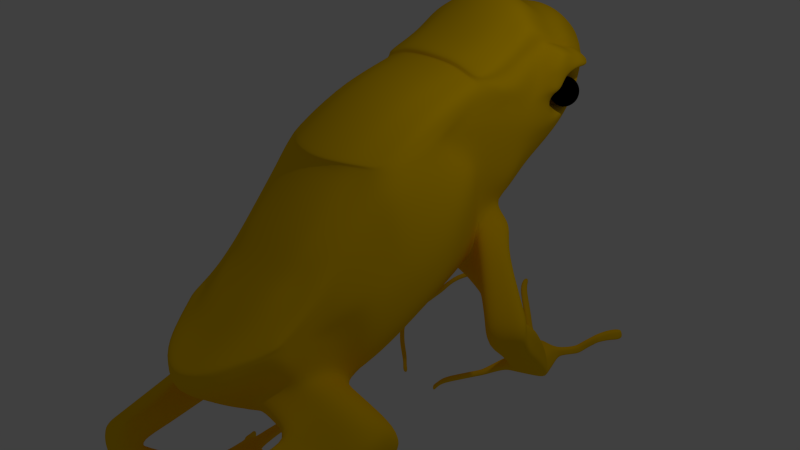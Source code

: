 # Source: frog_complete_textured_mirrored.blend  (saved by Blender 2.67.0; exported with 4.5.12 LTS)
import bpy
from mathutils import Matrix  # noqa: F401  (used for matrix-valued properties, if any)

bpy.ops.wm.read_factory_settings(use_empty=True)
scene = bpy.context.scene
scene.name = 'Scene'

# ---- collections
col_collection_1 = bpy.data.collections.new('Collection 1'); scene.collection.children.link(col_collection_1)

# ---- materials (node trees are filled in below, after node groups)
mat_frogmainm = bpy.data.materials.new('frogMainM')
mat_frogmainm.alpha_threshold = 0.0
mat_frogmainm.use_transparent_shadow = False
mat_frogmainm.diffuse_color = (1.0, 0.6, 0.0, 1.0)
mat_frogmainm.roughness = 0.5
mat_frogmainm.specular_intensity = 0.02632
mat_frogmainm.line_color = (0.0, 0.0, 0.0, 1.0)
mat_frogeyesm = bpy.data.materials.new('frogEyesM')
mat_frogeyesm.alpha_threshold = 0.0
mat_frogeyesm.use_transparent_shadow = False
mat_frogeyesm.diffuse_color = (0.0, 0.0, 0.0, 1.0)
mat_frogeyesm.roughness = 0.5
mat_frogeyesm.line_color = (0.0, 0.0, 0.0, 1.0)
mat_frogsecondm = bpy.data.materials.new('frogSecondM')
mat_frogsecondm.alpha_threshold = 0.0
mat_frogsecondm.use_transparent_shadow = False
mat_frogsecondm.diffuse_color = (1.0, 0.6, 0.0, 1.0)
mat_frogsecondm.roughness = 0.5
mat_frogsecondm.specular_intensity = 0.1421
mat_frogsecondm.line_color = (0.0, 0.0, 0.0, 1.0)

# ---- material node trees

# ---- world
world_world = bpy.data.worlds.new('World'); scene.world = world_world
world_world.color = (0.05088, 0.05088, 0.05088)
world_world.use_sun_shadow = False
world_world.sun_shadow_jitter_overblur = 0.0
world_world.cycles.sampling_method = 'MANUAL'
world_world.cycles.sample_map_resolution = 256

# ---- cameras
cam_camera = bpy.data.cameras.new('Camera')
cam_camera.clip_end = 100.0
cam_camera.lens = 35.0
cam_camera.sensor_width = 32.0
cam_camera.sensor_height = 18.0
cam_camera.ortho_scale = 7.314
cam_camera.dof.focus_distance = 0.0
cam_camera.dof.aperture_fstop = 128.0

# ---- lights
light_lamp = bpy.data.lights.new('Lamp', 'POINT')
light_lamp.transmission_factor = 0.0
light_lamp.cutoff_distance = 30.0
light_lamp.energy = 100.0
light_lamp.shadow_buffer_clip_start = 1.001
light_lamp.shadow_soft_size = 0.1
light_lamp.shadow_maximum_resolution = 0.006
light_lamp.use_absolute_resolution = True
light_lamp.cycles.use_multiple_importance_sampling = False

# ---- meshes
me_cube = bpy.data.meshes.new('Cube')
me_cube.from_pydata([(0.8888, 1.042, -0.122), (1.302, -0.01754, -0.657), (0.8888, 1.042, 0.964), (1.027, -0.557, 0.964), (1.788e-07, 1.0, -1.0), (-5.364e-07, -1.0, 1.0), (0.8888, 1.042, 1.667), (0.8888, -0.557, 1.024), (2.384e-07, 1.0, 1.879), (-5.364e-07, -1.0, 1.075), (0.8888, 3.16, 1.372), (0.8888, 3.199, 1.514), (9.146e-07, 3.737, 1.51), (9.742e-07, 3.737, 1.688), (0.8888, 3.199, 1.57), (9.742e-07, 3.737, 1.758), (0.8888, 1.071, 1.703), (2.384e-07, 1.0, 1.924), (0.8888, 3.199, 1.634), (9.742e-07, 3.737, 1.837), (0.8888, 1.083, 1.746), (2.384e-07, 1.02, 1.978), (0.8888, 3.199, 1.718), (9.742e-07, 3.737, 1.943), (0.8888, 1.042, -0.7245), (0.8888, -0.6536, -1.551), (1.788e-07, 1.0, -1.112), (0.0, -1.0, -2.146), (0.8888, -1.894, -0.9776), (0.8888, -1.925, -0.4801), (-8.846e-07, -2.672, -0.8059), (0.8888, -1.998, -1.329), (-3.481e-07, -2.672, -1.926), (0.8888, -2.331, -0.7983), (0.8888, -2.331, -0.7408), (-5.103e-07, -3.218, -1.204), (-1.047e-06, -3.182, -1.053), (0.8888, -2.214, -0.9249), (-5.103e-07, -3.218, -1.362), (0.8888, 2.478, 0.561), (1.097, 2.583, 0.9946), (6.796e-07, 2.863, 0.4961), (1.159, 2.35, 1.855), (0.8888, 2.452, 1.945), (0.8888, 2.532, 1.96), (7.392e-07, 2.863, 2.297), (1.148, 2.059, 0.964), (0.8888, 1.586, 1.699), (0.8888, 2.015, 0.2678), (0.8888, 2.178, 1.952), (5.802e-07, 2.271, 2.607), (0.8888, 0.6142, -0.8675), (8.941e-08, 1.192e-07, -1.838), (0.8888, 2.059, 2.208), (7.971e-07, 3.3, 0.9501), (1.029, 2.928, 1.327), (0.8888, 2.841, 0.9242), (8.567e-07, 3.3, 2.293), (0.8888, 2.882, 1.957), (1.159, 0.2427, -0.7371), (1.027, 0.2427, 0.964), (5.206e-07, 2.271, 0.1294), (1.029, 2.059, 1.654), (0.8888, 1.586, 1.9), (4.211e-07, 1.478, 2.105), (1.029, 1.586, 1.461), (0.8888, 2.882, 1.848), (1.217, 2.234, 1.664), (1.029, 1.586, 0.964), (3.615e-07, 1.68, -0.384), (0.8888, 1.549, -0.06328), (-1.49e-07, -1.788e-07, 1.664), (0.8888, 0.1715, 1.459), (1.066, -1.226, -1.246), (0.8888, -1.226, -1.707), (-1.741e-07, -1.836, -2.34), (-7.105e-07, -1.648, 0.2192), (0.8888, -1.226, 0.242), (0.8888, 1.822, 2.054), (5.006e-07, 1.975, 2.485), (0.8888, 1.822, 1.87), (0.8888, 1.782, 0.06254), (1.029, 1.822, 1.657), (4.41e-07, 1.975, -0.1273), (1.097, 1.822, 0.964), (0.8888, 2.246, 0.4144), (0.8888, 2.296, 1.985), (6.597e-07, 2.567, 2.498), (0.8888, 2.296, 2.084), (1.148, 2.331, 0.964), (6.001e-07, 2.567, 0.3127), (1.148, 2.808, 1.789), (0.4444, 1.026, -0.8977), (0.4444, -0.8766, 1.005), (0.4444, 1.026, 1.841), (0.4444, -0.8766, 1.075), (0.4444, 3.591, 1.49), (0.4444, 3.611, 1.658), (0.4444, 3.611, 1.725), (0.4444, 1.041, 1.883), (0.4444, 3.611, 1.801), (0.4444, 1.058, 1.935), (0.4444, 3.611, 1.901), (0.4444, 1.026, -1.004), (0.4444, -0.8766, -1.987), (0.5358, -2.047, -0.2199), (0.4444, -2.467, -1.553), (0.4444, -2.986, -1.091), (0.3782, -2.986, -0.944), (0.4444, -2.986, -1.242), (0.4444, 2.769, 0.5252), (0.4444, 2.797, 2.216), (0.4444, 2.235, 2.511), (0.4444, 2.211, 0.1765), (0.4444, 1.652, -0.3118), (0.4444, 3.213, 2.213), (0.4444, 3.192, 0.9571), (0.4444, 0.07449, 1.636), (0.4444, 1.476, 2.078), (0.4444, 0.07449, -1.694), (0.4444, -1.621, 0.1915), (0.4444, -1.672, -2.172), (0.4444, 1.932, -0.06765), (0.4444, 1.953, 2.366), (0.4444, 2.516, 2.388), (0.4444, 2.49, 0.3508), (1.607e-07, 0.7975, -1.0), (1.607e-07, 0.7975, -1.259), (0.8888, 0.5019, 0.964), (1.066, 0.8805, -0.226), (1.599e-07, 0.7975, 1.836), (0.8888, 0.8805, 1.632), (0.8888, 0.8805, -0.8421), (0.4444, 0.8329, 1.799), (0.4444, 0.8329, -1.144), (0.9405, 1.59, -0.4661), (0.9405, 1.183, -1.005), (1.121, 1.361, -0.8839), (1.187, 1.492, -0.3531), (1.368, 1.235, -0.4722), (1.577, 0.5358, -1.295), (1.407, 0.7003, -1.31), (1.427, 0.9785, -1.393), (1.629, 1.066, -1.37), (1.809, 1.103, -1.288), (1.618, 0.5774, -1.697), (2.056, 0.822, -1.253), (1.602, 0.5267, -1.522), (1.432, 0.6883, -1.488), (1.452, 0.9786, -1.485), (1.654, 1.056, -1.438), (1.834, 1.067, -1.348), (1.524, 0.7293, -1.885), (2.081, 0.7879, -1.398), (1.448, 0.7218, -1.617), (1.468, 0.9987, -1.53), (1.67, 1.059, -1.462), (1.85, 1.042, -1.425), (1.408, 1.068, -2.203), (2.097, 0.7906, -1.502), (1.399, 0.8177, -1.704), (1.44, 1.172, -1.556), (1.647, 1.249, -1.562), (1.848, 1.245, -1.564), (1.205, 1.622, -2.799), (2.027, 0.9725, -1.85), (1.283, 1.157, -2.022), (1.324, 1.509, -1.874), (1.531, 1.587, -1.88), (1.732, 1.583, -1.882), (1.111, 1.771, -2.979), (1.91, 1.311, -2.168), (1.08, 1.711, -2.618), (1.121, 1.958, -2.47), (1.328, 2.035, -2.476), (1.529, 2.031, -2.478), (1.152, 2.394, -2.871), (1.708, 1.865, -2.764), (1.008, 1.813, -2.769), (1.092, 1.993, -2.556), (1.308, 2.04, -2.556), (1.506, 2.01, -2.577), (1.645, 1.921, -2.914), (1.103, 2.45, -2.819), (1.191, 2.347, -2.578), (1.346, 2.339, -2.588), (1.441, 2.304, -2.634), (1.373, 2.495, -2.804), (1.501, 2.367, -2.852), (1.148, 0.8714, -1.017), (1.285, 1.125, -1.187), (1.465, 1.232, -1.086), (1.233, 0.7891, -0.7085), (0.9358, 1.002, -1.198), (1.712, 1.029, -0.8626), (1.8, -1.3, -1.938), (1.625, -1.983, -2.474), (1.676, -1.386, -1.734), (1.282, -1.473, -1.531), (1.816, -1.634, -1.897), (1.8, -1.145, -2.318), (1.625, -2.207, -2.164), (1.625, -1.411, -2.604), (0.8888, -1.56, -1.327), (-7.975e-07, -1.883, -0.07961), (-2.611e-07, -2.254, -2.133), (0.8888, -1.377, -1.112), (1.066, -1.633, -2.376), (1.231, -1.498, -2.579), (1.066, -2.205, -2.066), (1.327, -3.139, -2.408), (1.066, -2.428, -1.757), (1.231, -2.293, -1.96), (0.4444, -2.243, -1.863), (0.4444, -1.988, -0.2175), (0.8888, -1.56, -0.1191), (1.676, -1.052, -2.114), (1.282, -1.139, -1.911), (1.676, -1.721, -1.694), (1.282, -1.807, -1.49), (0.6666, -0.7168, 0.9843), (0.6666, 1.034, 1.754), (0.6666, -0.7168, 1.05), (0.6666, 3.375, 1.431), (0.6666, 3.405, 1.586), (0.6666, 3.405, 1.648), (0.6666, 1.056, 1.793), (0.6666, 3.405, 1.717), (0.6666, 1.071, 1.841), (0.6666, 3.405, 1.81), (0.6666, 1.034, -0.8641), (0.6666, -0.7168, -1.769), (0.6666, -1.992, -0.393), (0.6666, -2.181, -1.42), (0.6666, -2.658, -0.9448), (0.6004, -2.658, -0.8029), (0.6666, -2.658, -1.083), (0.6666, 2.623, 0.5431), (0.6666, 2.113, 0.2221), (0.6666, 1.601, -0.1875), (0.6666, 3.016, 0.9406), (0.6666, 0.0721, 1.509), (0.5959, -1.643, 0.1252), (0.6666, 1.857, -0.002553), (0.6666, 2.368, 0.3826), (0.6666, 2.665, 2.088), (0.6666, 2.147, 2.36), (0.6666, 3.047, 2.085), (0.6666, 1.537, 2.022), (0.6666, 0.1586, -1.5), (0.6666, -1.449, -1.939), (0.6666, 1.888, 2.21), (0.6666, 2.406, 2.236), (0.6666, 0.8567, 1.716), (0.6666, 0.8567, -0.9929), (1.064, 1.541, -0.4096), (1.244, 1.298, -0.6781), (1.417, 0.8394, -1.351), (1.932, 0.9624, -1.27), (1.442, 0.8335, -1.486), (1.957, 0.9272, -1.373), (1.458, 0.8602, -1.573), (1.973, 0.9166, -1.438), (1.42, 0.9414, -1.63), (1.938, 1.055, -1.707), (1.303, 1.28, -1.948), (1.821, 1.394, -2.025), (1.101, 1.834, -2.544), (1.619, 1.948, -2.621), (1.05, 1.903, -2.663), (1.576, 1.966, -2.745), (1.147, 2.349, -2.657), (1.337, 2.392, -2.67), (1.471, 2.336, -2.743), (1.042, 0.9367, -1.108), (1.588, 1.13, -0.9743), (1.847, -1.641, -2.206), (0.6666, -1.586, 0.03274), (1.7, -1.269, -2.523), (1.847, -1.92, -2.031), (1.453, -1.122, -2.432), (1.06, -1.209, -2.229), (1.453, -2.007, -1.827), (1.06, -2.094, -1.623), (0.8077, -3.59, -2.521), (1.179, -3.724, -2.59), (1.179, -3.635, -2.215), (1.179, -3.717, -2.375), (0.8077, -3.501, -2.054), (0.9932, -3.65, -2.295), (0.8077, -3.583, -2.215), (0.9932, -3.657, -2.601), (1.152, -2.218, -2.587), (1.073, -2.938, -2.594), (1.152, -2.718, -2.018), (1.073, -3.143, -2.076), (0.8177, -3.127, -2.001), (0.9199, -2.754, -1.942), (1.319, -2.953, -2.641), (1.476, -2.182, -2.612), (0.8177, -2.922, -2.473), (0.9199, -2.253, -2.424), (0.9199, -2.632, -2.116), (0.8177, -3.108, -2.165), (1.327, -3.159, -2.198), (1.476, -2.683, -2.181), (1.476, -2.561, -2.441), (0.9932, -3.568, -2.134), (1.085, -1.516, -1.429), (1.085, -1.851, -1.388), (0.755, -2.224, -1.964), (1.085, -1.182, -1.809), (0.755, -2.448, -1.655), (0.755, -1.652, -2.274), (0.8633, -1.329, -2.084), (0.8633, -2.137, -1.522), (0.8127, -3.314, -2.028), (1.249, -3.339, -2.615), (0.8127, -3.345, -2.19), (1.253, -3.428, -2.391), (1.033, -3.297, -2.598), (1.033, -3.356, -2.105), (0.8127, -3.256, -2.497), (1.253, -3.397, -2.206), (0.6857, -2.22, -3.61), (0.5235, -2.286, -3.55), (0.848, -2.231, -3.667), (0.7204, -2.212, -3.302), (1.098, -2.766, -3.197), (0.8417, -3.069, -3.354), (1.027, -3.133, -3.377), (0.6562, -3.051, -3.251), (0.9967, -3.305, -2.671), (0.7766, -3.319, -2.563), (0.8814, -2.739, -3.12), (0.6612, -2.753, -3.099), (0.8042, -2.536, -3.264), (0.5841, -2.623, -3.241), (0.6418, -1.881, -3.214), (0.4216, -1.987, -3.233), (0.5279, -2.297, -3.305), (0.9096, -2.198, -3.379), (0.4166, -1.904, -3.516), (0.7876, -1.813, -3.636), (0.6021, -1.813, -3.568), (0.858, -1.856, -3.293), (1.213, -3.331, -2.707), (0.957, -3.615, -2.854), (1.143, -3.678, -2.877), (0.7715, -3.597, -2.751), (0.5791, -2.681, -3.53), (0.9501, -2.647, -3.676), (0.7646, -2.62, -3.614), (1.02, -2.528, -3.35), (0.8888, 1.042, 0.4393), (1.302, -0.557, -0.3375), (0.8888, 3.179, 1.443), (9.444e-07, 3.737, 1.599), (0.8888, -1.894, -0.7288), (0.8888, -2.331, -0.7695), (-7.785e-07, -3.218, -1.168), (1.029, 2.505, 0.7625), (1.029, 1.568, 0.2163), (1.029, 2.861, 1.126), (1.029, 2.037, 0.6159), (1.302, 0.2427, 0.1643), (1.066, -1.323, -0.5022), (1.029, 1.802, 0.5133), (1.029, 2.271, 0.6892), (0.4444, 3.601, 1.574), (0.4444, -2.986, -1.057), (1.066, 0.8805, 0.6255), (0.8888, -1.728, -0.7733), (0.6666, 3.39, 1.509), (0.6666, -2.658, -0.9134), (0.8888, 1.042, 1.367), (0.9479, -0.557, 0.9983), (-5.364e-07, -1.0, 1.043), (9.742e-07, 3.737, 1.728), (0.8888, 3.199, 1.546), (1.058, 2.532, 1.548), (1.08, 1.949, 1.315), (1.029, 1.708, 1.349), (1.029, 2.882, 1.538), (0.9479, 0.1817, 1.268), (1.058, 1.822, 1.319), (1.08, 2.296, 1.427), (0.4444, -0.8766, 1.045), (0.4444, 3.611, 1.697), (0.8888, 0.8805, 1.347), (0.6666, -0.7168, 1.022), (0.6666, 3.405, 1.621), (0.8156, 2.551, 1.21), (0.79, 2.782, 1.356), (0.6666, 2.856, 2.087), (0.6666, 2.82, 0.7419), (0.8888, 0.3553, 1.156), (0.4444, 3.611, 1.678), (0.4444, -0.8766, 1.025), (7.384e-07, 3.081, 0.7231), (0.8888, 2.659, 0.7426), (1.063, 2.824, 1.146), (1.043, 2.707, 1.558), (1.029, 2.968, 1.448), (1.029, 1.586, 1.107), (1.114, 2.059, 1.317), (0.808, 2.706, 1.196), (1.216, 2.865, 1.642), (0.8888, 2.707, 1.837), (1.029, 2.683, 0.9441), (0.935, 2.671, 1.468), (0.9485, 2.751, 1.183), (0.8888, 3.199, 1.53), (-5.364e-07, -1.0, 1.021), (0.9875, -0.557, 0.9812), (0.8888, 1.042, 1.166), (0.8532, 2.445, 1.1), (0.8053, 2.551, 1.409), (0.8028, 2.644, 1.283), (0.8351, 2.377, 1.222), (0.826, 2.578, 1.116), (0.79, 2.761, 1.292), (9.742e-07, 3.737, 1.708), (0.4444, 2.98, 0.7411), (0.4444, 3.005, 2.214), (7.98e-07, 3.081, 2.295), (0.8888, 2.707, 1.959), (0.945, 2.55, 1.461), (1.007, 2.411, 1.058), (0.6666, 3.405, 1.604), (0.6666, -0.7168, 1.003), (0.925, 2.823, 1.309), (0.9719, 2.585, 1.079), (0.9602, 2.386, 1.378), (0.925, 2.791, 1.455), (0.79, 2.736, 1.404), (0.817, 2.426, 1.345), (1.114, 2.204, 1.195), (1.077, 1.822, 1.163), (0.9875, 0.2733, 1.183), (0.7976, 2.644, 1.415), (0.925, 2.851, 1.392), (0.9838, 2.323, 1.218), (0.8888, 3.199, 1.602), (0.8888, 1.057, 1.685), (2.384e-07, 1.0, 1.902), (9.742e-07, 3.737, 1.798), (1.122, 3.013, 1.631), (0.9587, 2.106, 1.847), (1.188, 2.554, 1.754), (0.9587, 1.586, 1.58), (0.9587, 1.822, 1.764), (1.193, 2.303, 1.781), (0.4444, 1.033, 1.862), (0.4444, 3.611, 1.763), (0.6666, 1.045, 1.774), (0.6666, 3.405, 1.682), (1.177, 2.865, 1.681), (1.057, 2.23, 1.848), (1.004, 3.07, 1.66), (1.004, 2.826, 1.849), (1.111, 2.155, 1.714), (1.004, 2.285, 1.929), (1.162, 2.427, 1.876), (1.231, 2.427, 1.733), (1.116, 3.013, 1.595), (1.225, 2.58, 1.602), (1.119, 3.013, 1.611), (1.126, 3.013, 1.651), (1.221, 2.58, 1.672), (1.158, 2.528, 1.851), (1.198, 2.427, 1.816), (1.186, 2.738, 1.737), (1.122, 2.692, 1.626), (1.15, 2.376, 1.525), (1.111, 2.826, 1.61), (1.15, 2.13, 1.561), (1.177, 2.306, 1.347), (1.004, 2.692, 1.841), (1.177, 2.123, 1.365), (1.134, 2.558, 1.618), (1.004, 3.07, 1.617), (1.004, 2.376, 1.954), (1.226, 2.202, 1.402), (1.224, 2.73, 1.691), (1.147, 2.694, 1.782), (1.224, 2.332, 1.392), (1.231, 2.277, 1.572), (1.205, 2.808, 1.605), (1.226, 2.427, 1.546), (1.217, 2.694, 1.613), (1.004, 2.496, 1.924), (1.004, 3.07, 1.684), (1.004, 3.07, 1.635), (0.676, -1.689, -3.256), (0.5787, -1.762, -3.239), (0.5765, -1.783, -3.441), (0.7404, -1.757, -3.54), (0.6584, -1.74, -3.497), (0.7715, -1.694, -3.312), (1.316, -1.374, -3.858), (1.352, -1.396, -3.765), (1.3, -1.35, -3.852), (1.336, -1.304, -3.761), (0.9323, -1.698, -3.376), (0.8936, -1.749, -3.559), (0.9105, -1.774, -3.572), (0.9491, -1.798, -3.383), (1.316, -1.455, -3.705), (1.267, -1.425, -3.845), (1.246, -1.393, -3.836), (1.295, -1.33, -3.7), (1.269, -1.481, -3.685), (1.215, -1.433, -3.792), (1.253, -1.384, -3.68), (1.232, -1.458, -3.8), (0.6443, -1.609, -3.214), (0.5395, -1.666, -3.236), (0.5298, -1.625, -3.337), (0.6932, -1.587, -3.383), (0.6151, -1.579, -3.346), (0.7371, -1.604, -3.252), (0.464, -1.168, -3.018), (0.3929, -1.207, -3.033), (0.3863, -1.179, -3.101), (0.4971, -1.153, -3.133), (0.4442, -1.147, -3.108), (0.5269, -1.164, -3.043), (0.3904, -0.8289, -2.988), (0.3372, -0.8628, -2.981), (0.3297, -0.8688, -3.037), (0.4132, -0.8591, -3.072), (0.3726, -0.8479, -3.055), (0.4382, -0.8338, -3.008), (0.3194, -1.035, -3.082), (0.4031, -0.9912, -3.104), (0.3314, -1.049, -2.978), (0.4809, -1.006, -3.139), (0.5269, -0.9904, -3.012), (0.4347, -0.9882, -2.973), (0.4053, -1.88, -3.284), (0.4026, -1.836, -3.435), (0.4884, -1.761, -3.288), (0.4873, -1.772, -3.395), (0.04956, -1.546, -3.706), (0.04769, -1.515, -3.811), (0.1081, -1.462, -3.708), (0.1072, -1.47, -3.783), (0.1255, -1.686, -3.628), (0.1228, -1.642, -3.779), (0.2075, -1.578, -3.739), (0.2087, -1.567, -3.632), (0.1637, -1.461, -3.652), (0.05594, -1.556, -3.837), (0.1623, -1.476, -3.786), (0.05927, -1.611, -3.648), (1.128, 1.139, -0.2971), (1.038, 1.521, -0.2082), (0.7827, 1.194, -0.8908), (0.6925, 1.105, -1.004), (0.6925, 1.621, -0.3889), (1.816, 0.6789, -1.274), (1.528, 1.022, -1.382), (1.841, 0.6573, -1.46), (1.553, 1.017, -1.462), (1.857, 0.684, -1.6), (1.569, 1.029, -1.496), (1.775, 0.8509, -1.868), (1.543, 1.21, -1.559), (1.659, 1.19, -2.185), (1.427, 1.548, -1.877), (1.456, 1.744, -2.782), (1.224, 1.996, -2.473), (1.378, 1.846, -2.946), (1.2, 2.017, -2.556), (1.327, 2.38, -2.861), (1.229, 2.473, -2.812), (1.26, 2.343, -2.583), (1.472, 0.9089, -0.7855), (1.11, 1.063, -1.193), (0.8652, 1.571, -0.2986), (1.233, 2.371, -2.664), (0.303, 0.8798, -3.317), (0.3466, 0.8111, -3.234), (0.3829, 0.8726, -3.144), (0.359, 0.9104, -3.19), (1.989, 3.188, -2.549), (2.078, 3.093, -2.557), (1.964, 3.144, -2.441), (2.057, 3.093, -2.479), (1.034, 1.687, -2.924), (1.104, 1.577, -2.791), (2.067, 3.156, -2.41), (2.027, 3.176, -2.395), (1.948, 2.983, -2.409), (1.891, 3.01, -2.388), (1.967, 2.983, -2.478), (1.885, 3.027, -2.444), (1.506, 2.416, -2.787), (1.441, 2.484, -2.773), (1.475, 2.402, -2.672), (1.427, 2.423, -2.652), (0.7973, 2.574, -2.382), (0.7982, 2.512, -2.29), (0.7478, 2.423, -2.294), (0.7338, 2.444, -2.375), (0.6813, 1.066, -2.958), (0.6443, 1.125, -3.028), (0.834, 1.313, -2.956), (0.8711, 1.254, -2.886), (0.9522, 2.44, -2.672), (0.9773, 2.383, -2.579), (0.9556, 2.283, -2.581), (0.9308, 2.297, -2.661), (0.3512, 0.895, -3.098), (0.3329, 0.9211, -3.137), (0.3895, 1.002, -3.049), (0.4179, 0.9615, -2.99), (1.136, 2.149, -2.913), (1.467, 2.189, -2.611), (1.558, 2.192, -2.877), (1.331, 2.222, -2.576), (1.584, 2.668, -2.771), (1.65, 2.6, -2.785), (1.491, 2.409, -2.729), (1.422, 2.443, -2.697), (1.839, 2.842, -2.614), (1.773, 2.903, -2.58), (1.808, 2.795, -2.508), (1.76, 2.809, -2.483), (1.667, 2.711, -2.57), (1.715, 2.697, -2.595), (1.67, 2.652, -2.641), (1.622, 2.673, -2.621), (1.685, 2.659, -2.699), (1.617, 2.693, -2.666), (1.701, 2.666, -2.756), (1.635, 2.734, -2.742), (1.347, 2.17, -2.895), (1.236, 2.215, -2.573), (1.109, 2.174, -2.66), (1.512, 2.19, -2.744), (0.7936, 1.329, -2.874), (0.8219, 1.289, -2.815), (0.8741, 1.341, -2.802), (0.8458, 1.381, -2.861), (1.791, 2.889, -2.491), (1.86, 2.851, -2.519), (1.796, 2.875, -2.444), (1.845, 2.851, -2.461), (1.152, 2.208, -2.569), (1.066, 2.2, -2.8), (0.2555, 0.8994, -3.22), (0.2888, 0.8519, -3.15), (1.566, 2.627, -2.696), (1.634, 2.593, -2.728), (1.571, 2.608, -2.651), (1.619, 2.586, -2.671), (1.68, 2.805, -2.667), (1.746, 2.744, -2.701), (1.662, 2.743, -2.607), (1.73, 2.72, -2.648), (0.9232, 1.306, -2.873), (0.8861, 1.365, -2.943), (0.9581, 1.718, -2.769), (1.012, 1.642, -2.657), (0.4299, 0.9852, -3.131), (0.467, 0.9267, -3.061), (0.6322, 1.101, -2.887), (0.6039, 1.141, -2.946), (1.81, 2.921, -2.571), (1.875, 2.851, -2.577), (1.823, 2.818, -2.561), (1.755, 2.841, -2.52), (2.08, 3.156, -2.458), (2.022, 3.188, -2.435), (2.092, 3.156, -2.506), (2.038, 3.215, -2.501), (1.97, 3.125, -2.376), (2.036, 3.093, -2.4), (1.985, 2.983, -2.546), (1.907, 3.065, -2.539), (0.4156, 2.898, -2.24), (0.4165, 2.836, -2.147), (0.3661, 2.747, -2.152), (0.3521, 2.768, -2.233), (0.2592, 3.149, -2.308), (0.2802, 3.154, -2.198), (0.2321, 3.086, -2.139), (0.2016, 3.056, -2.213), (1.009, 2.572, 1.486), (0.9396, 2.572, 1.44), (0.8936, 2.572, 1.371), (0.8774, 2.572, 1.29), (0.8936, 2.572, 1.209), (0.9396, 2.572, 1.14), (1.009, 2.572, 1.094), (1.015, 2.603, 1.486), (0.9511, 2.629, 1.44), (0.9085, 2.647, 1.371), (0.8936, 2.653, 1.29), (0.9085, 2.647, 1.209), (0.9511, 2.629, 1.14), (1.015, 2.603, 1.094), (1.032, 2.629, 1.486), (0.9836, 2.678, 1.44), (0.9511, 2.71, 1.371), (0.9396, 2.722, 1.29), (0.9511, 2.71, 1.209), (0.9836, 2.678, 1.14), (1.032, 2.629, 1.094), (1.059, 2.647, 1.486), (1.032, 2.71, 1.44), (1.015, 2.753, 1.371), (1.009, 2.768, 1.29), (1.015, 2.753, 1.209), (1.032, 2.71, 1.14), (1.059, 2.647, 1.094), (1.09, 2.653, 1.486), (1.09, 2.722, 1.44), (1.09, 2.768, 1.371), (1.09, 2.784, 1.29), (1.09, 2.768, 1.209), (1.09, 2.722, 1.14), (1.09, 2.653, 1.094), (1.09, 2.572, 1.502), (1.121, 2.647, 1.486), (1.147, 2.71, 1.44), (1.165, 2.753, 1.371), (1.171, 2.768, 1.29), (1.165, 2.753, 1.209), (1.147, 2.71, 1.14), (1.121, 2.647, 1.094), (1.147, 2.629, 1.486), (1.196, 2.678, 1.44), (1.229, 2.71, 1.371), (1.24, 2.722, 1.29), (1.229, 2.71, 1.209), (1.196, 2.678, 1.14), (1.147, 2.629, 1.094), (1.165, 2.603, 1.486), (1.229, 2.629, 1.44), (1.271, 2.647, 1.371), (1.286, 2.653, 1.29), (1.271, 2.647, 1.209), (1.229, 2.629, 1.14), (1.165, 2.603, 1.094), (1.171, 2.572, 1.486), (1.24, 2.572, 1.44), (1.286, 2.572, 1.371), (1.302, 2.572, 1.29), (1.286, 2.572, 1.209), (1.24, 2.572, 1.14), (1.171, 2.572, 1.094), (1.165, 2.541, 1.486), (1.229, 2.514, 1.44), (1.271, 2.497, 1.371), (1.286, 2.49, 1.29), (1.271, 2.497, 1.209), (1.229, 2.514, 1.14), (1.165, 2.541, 1.094), (1.147, 2.514, 1.486), (1.196, 2.465, 1.44), (1.229, 2.433, 1.371), (1.24, 2.421, 1.29), (1.229, 2.433, 1.209), (1.196, 2.465, 1.14), (1.147, 2.514, 1.094), (1.121, 2.497, 1.486), (1.147, 2.433, 1.44), (1.165, 2.39, 1.371), (1.171, 2.375, 1.29), (1.165, 2.39, 1.209), (1.147, 2.433, 1.14), (1.121, 2.497, 1.094), (1.09, 2.49, 1.486), (1.09, 2.421, 1.44), (1.09, 2.375, 1.371), (1.09, 2.359, 1.29), (1.09, 2.375, 1.209), (1.09, 2.421, 1.14), (1.09, 2.49, 1.094), (1.059, 2.497, 1.486), (1.032, 2.433, 1.44), (1.015, 2.39, 1.371), (1.009, 2.375, 1.29), (1.015, 2.39, 1.209), (1.032, 2.433, 1.14), (1.059, 2.497, 1.094), (1.09, 2.572, 1.078), (1.032, 2.514, 1.486), (0.9836, 2.465, 1.44), (0.9511, 2.433, 1.371), (0.9396, 2.421, 1.29), (0.9511, 2.433, 1.209), (0.9836, 2.465, 1.14), (1.032, 2.514, 1.094), (1.015, 2.541, 1.486), (0.9511, 2.514, 1.44), (0.9085, 2.497, 1.371), (0.8936, 2.49, 1.29), (0.9085, 2.497, 1.209), (0.9511, 2.514, 1.14), (1.015, 2.541, 1.094), (0.8888, -0.805, -1.467), (0.9758, -0.805, 0.6962), (1.214, -0.9525, -1.21), (-6.457e-08, -1.31, -2.218), (-6.01e-07, -1.011, 0.9154), (0.4444, -0.9456, 0.863), (0.4444, -1.172, -2.056), (0.6666, -0.9883, -1.832), (0.6666, -0.8967, 0.7521), (1.214, -0.7134, -0.1906), (0.8888, -1.894, -0.8532), (9.593e-07, 3.737, 1.643), (0.8888, 3.189, 1.478), (1.164, -0.557, 0.4786), (0.8888, 1.042, 0.6925), (0.8888, -2.112, -0.8185), (-6.444e-07, -3.218, -1.186), (1.302, 0.2427, -0.2355), (1.066, -1.18, -0.5792), (1.029, 1.577, 0.5902), (1.063, 2.544, 0.8786), (0.8888, -2.331, -0.7551), (0.8888, -1.965, -0.6045), (0.6666, -2.419, -1.252), (1.095, -0.6981, 0.2528), (1.046, 2.754, 1.045), (0.6666, -2.658, -0.8376), (1.302, -0.2465, -0.5202), (0.8888, 3.17, 1.408), (9.295e-07, 3.737, 1.555), (0.9195, -1.526, -0.2706), (0.9772, 0.6912, 0.7948), (0.4444, -2.986, -0.9801), (0.9772, -1.476, -0.3693), (1.164, 0.2427, 0.5642), (-9.126e-07, -3.218, -1.095), (0.6666, 3.398, 1.547), (0.4444, 3.606, 1.616), (0.4444, -2.986, -1.074), (1.088, 2.301, 0.8266), (1.063, 1.812, 0.7387), (1.088, 2.048, 0.79), (1.029, 2.894, 1.226), (0.6666, 3.383, 1.47), (0.9587, 2.671, 0.8434), (1.214, -1.126, -0.6339), (0.8888, 1.042, 0.1495), (0.6666, -2.658, -0.9291), (0.8888, -1.484, -0.8638), (1.066, 0.8805, 0.1998), (0.4444, 3.596, 1.532), (0.9587, 2.259, 0.5518), (0.9587, 1.792, 0.2879), (0.9587, 2.026, 0.4419), (0.6666, -2.325, -0.6374), (0.8888, -2.112, -0.7492), (0.8888, -2.148, -0.6798), (0.9587, 2.851, 1.025), (0.9587, 1.558, 0.07651), (0.9587, 2.492, 0.6618), (0.8888, -2.331, -0.7839), (0.8888, -2.161, -1.127), (0.4444, -2.5, -0.6645), (0.4444, -2.726, -1.398), (-4.292e-07, -2.945, -1.644), (-9.657e-07, -2.945, -0.9688), (0.8888, -2.112, -0.8879), (0.8888, -2.296, -0.6613)], [], [(838, 60, 3, 817), (59, 1, 25, 51), (861, 56, 10, 832), (117, 71, 9, 95), (389, 375, 6, 131), (390, 376, 7, 222), (388, 378, 15, 98), (854, 96, 12, 833), (116, 54, 12, 96), (403, 55, 11, 412), (402, 383, 475, 473), (226, 16, 20, 228), (455, 444, 16, 226), (454, 446, 19, 100), (247, 58, 22, 229), (100, 19, 23, 102), (66, 18, 22, 58), (119, 104, 27, 52), (274, 193, 142, 257), (126, 4, 26, 127), (203, 206, 28, 31), (860, 871, 34, 825), (214, 204, 30, 105), (282, 212, 201, 279), (834, 215, 29, 826), (836, 108, 36, 839), (107, 35, 38, 109), (866, 869, 36, 108), (865, 870, 33, 37), (827, 865, 37, 236), (855, 85, 39, 863), (125, 90, 41, 110), (403, 383, 434, 441), (14, 443, 459, 493), (252, 88, 44, 245), (86, 43, 44, 88), (228, 20, 63, 248), (122, 83, 61, 113), (444, 450, 47, 16), (379, 14, 493, 481), (402, 380, 427, 410), (408, 66, 58, 426), (423, 399, 54, 116), (394, 426, 58, 247), (16, 47, 63, 20), (133, 130, 71, 117), (848, 400, 56, 861), (80, 49, 53, 78), (415, 2, 68, 404), (850, 0, 70, 862), (856, 81, 48, 857), (451, 448, 49, 80), (92, 4, 69, 114), (251, 78, 53, 246), (438, 84, 46, 405), (835, 128, 60, 838), (134, 119, 52, 127), (129, 59, 51, 132), (376, 384, 72, 7), (804, 806, 73, 74), (809, 808, 76, 120), (811, 804, 74, 250), (828, 805, 77, 837), (114, 69, 83, 122), (47, 80, 78, 63), (862, 70, 81, 856), (450, 451, 80, 47), (248, 63, 78, 251), (404, 68, 84, 438), (405, 437, 477, 479), (405, 46, 89, 437), (113, 61, 90, 125), (857, 48, 85, 855), (246, 53, 88, 252), (49, 86, 88, 53), (241, 117, 95, 222), (377, 387, 95, 9), (391, 388, 98, 225), (847, 223, 96, 854), (240, 116, 96, 223), (17, 99, 101, 21), (445, 453, 99, 17), (456, 454, 100, 227), (57, 115, 102, 23), (227, 100, 102, 229), (249, 231, 104, 119), (4, 92, 103, 26), (277, 214, 105, 232), (205, 213, 106, 32), (830, 235, 108, 836), (234, 107, 109, 236), (858, 866, 108, 235), (868, 867, 109, 38), (244, 125, 110, 237), (87, 124, 111, 45), (21, 101, 118, 64), (243, 122, 113, 238), (395, 423, 116, 240), (425, 424, 115, 57), (253, 133, 117, 241), (557, 556, 139, 138), (79, 123, 112, 50), (254, 249, 119, 134), (812, 809, 120, 242), (807, 810, 121, 75), (239, 114, 122, 243), (64, 118, 123, 79), (238, 113, 125, 244), (50, 112, 124, 87), (384, 389, 131, 72), (94, 8, 130, 133), (818, 2, 128, 835), (103, 134, 127, 26), (0, 129, 132, 24), (221, 94, 133, 253), (230, 254, 134, 103), (192, 189, 141, 140), (559, 558, 137, 136), (256, 137, 135, 255), (580, 557, 138, 255), (558, 560, 135, 137), (190, 191, 144, 143), (257, 142, 149, 259), (562, 143, 150, 564), (140, 141, 148, 147), (275, 194, 146, 258), (578, 192, 140, 561), (579, 190, 143, 562), (150, 151, 157, 156), (563, 147, 145, 565), (260, 153, 159, 262), (258, 146, 153, 260), (561, 140, 147, 563), (143, 144, 151, 150), (261, 155, 161, 263), (566, 156, 162, 568), (145, 154, 160, 152), (147, 148, 154, 145), (564, 150, 156, 566), (259, 149, 155, 261), (162, 163, 169, 168), (567, 152, 158, 569), (264, 165, 171, 266), (262, 159, 165, 264), (565, 145, 152, 567), (156, 157, 163, 162), (266, 171, 177, 268), (265, 167, 173, 267), (570, 168, 174, 572), (152, 160, 166, 158), (568, 162, 168, 570), (263, 161, 167, 265), (164, 172, 665, 591), (174, 175, 181, 180), (571, 164, 170, 573), (569, 158, 164, 571), (168, 169, 175, 174), (158, 166, 172, 164), (641, 620, 188, 273), (640, 650, 184, 271), (639, 621, 185, 577), (572, 174, 180, 574), (267, 173, 179, 269), (268, 177, 182, 270), (581, 577, 185, 272), (575, 576, 187, 188), (272, 185, 601, 625), (638, 618, 176, 575), (621, 619, 186, 185), (618, 651, 183, 176), (230, 103, 193, 274), (0, 24, 189, 192), (136, 137, 191, 190), (256, 139, 194, 275), (556, 0, 192, 578), (559, 136, 190, 579), (276, 195, 199, 279), (321, 316, 288, 307), (75, 121, 213, 205), (120, 76, 204, 214), (197, 218, 199, 195), (242, 120, 214, 277), (837, 77, 215, 834), (280, 216, 200, 278), (74, 73, 206, 203), (312, 310, 209, 211), (281, 217, 216, 280), (198, 219, 218, 197), (308, 309, 219, 198), (278, 200, 195, 276), (310, 313, 207, 209), (283, 211, 212, 282), (291, 284, 349, 347), (314, 311, 217, 281), (319, 323, 286, 287), (318, 322, 284, 290), (315, 312, 211, 283), (216, 197, 195, 200), (311, 308, 198, 217), (217, 198, 197, 216), (387, 390, 222, 95), (99, 226, 228, 101), (453, 455, 226, 99), (115, 247, 229, 102), (189, 274, 257, 141), (218, 282, 279, 199), (867, 827, 236, 109), (124, 252, 245, 111), (101, 228, 248, 118), (424, 394, 247, 115), (123, 251, 246, 112), (810, 811, 250, 121), (118, 248, 251, 123), (112, 246, 252, 124), (72, 241, 222, 7), (379, 391, 225, 14), (832, 10, 223, 847), (56, 240, 223, 10), (443, 456, 227, 18), (18, 227, 229, 22), (51, 25, 231, 249), (215, 277, 232, 29), (825, 34, 235, 830), (33, 234, 236, 37), (871, 858, 235, 34), (85, 244, 237, 39), (81, 243, 238, 48), (400, 395, 240, 56), (131, 253, 241, 72), (132, 51, 249, 254), (805, 812, 242, 77), (70, 239, 243, 81), (48, 238, 244, 85), (6, 221, 253, 131), (24, 132, 254, 230), (139, 256, 255, 138), (560, 580, 255, 135), (141, 257, 259, 148), (191, 275, 258, 144), (151, 260, 262, 157), (144, 258, 260, 151), (154, 261, 263, 160), (148, 259, 261, 154), (163, 264, 266, 169), (157, 262, 264, 163), (169, 266, 268, 175), (166, 265, 267, 172), (160, 263, 265, 166), (619, 641, 273, 186), (651, 640, 612, 613), (172, 267, 269, 178), (175, 268, 270, 181), (576, 581, 272, 187), (187, 272, 625, 599), (24, 230, 274, 189), (137, 256, 275, 191), (196, 276, 279, 201), (77, 242, 277, 215), (208, 280, 278, 202), (207, 281, 280, 208), (202, 278, 276, 196), (219, 283, 282, 218), (313, 314, 281, 207), (309, 315, 283, 219), (209, 207, 301, 302), (202, 196, 306, 299), (301, 292, 293, 300), (289, 291, 285, 287), (212, 211, 297, 294), (288, 290, 289, 307), (316, 318, 290, 288), (323, 321, 307, 286), (306, 305, 304, 210), (305, 294, 295, 304), (201, 212, 294, 305), (294, 297, 296, 295), (299, 306, 210, 298), (322, 320, 332, 333), (208, 202, 299, 292), (297, 302, 303, 296), (211, 209, 302, 297), (290, 284, 291, 289), (317, 319, 287, 285), (307, 289, 287, 286), (207, 208, 292, 301), (302, 301, 300, 303), (196, 201, 305, 306), (292, 299, 298, 293), (106, 213, 310, 312), (203, 31, 309, 308), (213, 121, 313, 310), (250, 74, 311, 314), (233, 106, 312, 315), (74, 203, 308, 311), (121, 250, 314, 313), (31, 233, 315, 309), (330, 329, 352, 351), (293, 298, 317, 320), (210, 304, 323, 319), (300, 293, 320, 322), (347, 349, 331, 329), (295, 296, 316, 321), (334, 328, 353, 336), (303, 300, 322, 318), (349, 333, 335, 331), (284, 322, 333, 349), (296, 303, 318, 316), (304, 295, 321, 323), (298, 210, 319, 317), (327, 341, 345, 338), (328, 330, 351, 353), (317, 285, 348, 346), (335, 334, 336, 337), (346, 348, 330, 328), (332, 346, 328, 334), (348, 347, 329, 330), (324, 325, 342, 344), (320, 317, 346, 332), (333, 332, 334, 335), (285, 291, 347, 348), (331, 335, 337, 350), (329, 331, 350, 352), (338, 345, 499, 494), (495, 496, 543, 542), (326, 324, 344, 343), (341, 326, 343, 345), (340, 327, 338, 339), (325, 340, 339, 342), (336, 353, 341, 327), (352, 350, 325, 324), (351, 352, 324, 326), (353, 351, 326, 341), (337, 336, 327, 340), (350, 337, 340, 325), (821, 365, 355, 831), (846, 363, 356, 816), (841, 369, 357, 815), (819, 859, 359, 864), (852, 372, 358, 814), (842, 370, 360, 820), (843, 368, 361, 824), (829, 409, 363, 846), (818, 354, 362, 823), (844, 367, 364, 845), (853, 371, 365, 821), (849, 813, 366, 822), (823, 362, 367, 844), (845, 364, 368, 843), (840, 373, 369, 841), (851, 374, 370, 842), (850, 354, 371, 853), (822, 366, 372, 852), (816, 356, 373, 840), (864, 359, 374, 851), (396, 415, 375, 389), (430, 414, 376, 390), (397, 422, 378, 388), (49, 448, 458, 462), (43, 86, 482, 491), (66, 408, 478, 460), (6, 375, 382, 65), (82, 385, 381, 62), (414, 439, 384, 376), (65, 382, 385, 82), (62, 381, 476, 461), (413, 398, 387, 377), (429, 397, 388, 391), (439, 396, 389, 384), (398, 430, 390, 387), (412, 429, 391, 379), (110, 41, 399, 423), (18, 66, 460, 492), (43, 408, 426, 44), (382, 404, 438, 385), (432, 411, 406, 420), (380, 402, 473, 480), (89, 40, 432, 428), (93, 220, 430, 398), (245, 44, 426, 394), (3, 60, 439, 414), (375, 415, 404, 382), (97, 13, 422, 397), (418, 406, 421, 393), (380, 386, 433, 427), (5, 93, 398, 413), (441, 434, 435, 393), (433, 442, 419, 436), (224, 97, 397, 429), (111, 245, 394, 424), (383, 403, 412, 379), (434, 410, 440, 435), (220, 3, 414, 430), (40, 401, 411, 432), (383, 402, 410, 434), (128, 2, 415, 396), (419, 416, 420, 392), (60, 128, 396, 439), (55, 403, 441, 431), (401, 55, 431, 411), (443, 18, 492, 459), (11, 224, 429, 412), (385, 438, 405, 381), (863, 39, 400, 848), (392, 420, 406, 418), (440, 418, 393, 435), (417, 392, 418, 440), (824, 361, 409, 829), (428, 432, 420, 416), (410, 427, 417, 440), (386, 437, 442, 433), (411, 431, 421, 406), (237, 110, 423, 395), (39, 237, 395, 400), (437, 89, 428, 442), (45, 111, 424, 425), (436, 419, 392, 417), (442, 428, 416, 419), (427, 433, 436, 417), (431, 441, 393, 421), (386, 380, 480, 474), (221, 6, 444, 455), (98, 15, 446, 454), (381, 405, 479, 476), (6, 65, 450, 444), (86, 49, 462, 482), (82, 62, 448, 451), (65, 82, 451, 450), (408, 43, 491, 478), (8, 94, 453, 445), (225, 98, 454, 456), (94, 221, 455, 453), (14, 225, 456, 443), (448, 62, 461, 458), (492, 460, 91, 468), (487, 483, 486, 489), (457, 447, 468, 91), (475, 481, 465, 488), (462, 458, 452, 42), (473, 475, 488, 490), (459, 492, 468, 447), (493, 459, 447, 467), (67, 464, 471, 452), (469, 484, 472, 449), (484, 407, 457, 472), (461, 476, 487, 67), (476, 479, 483, 487), (481, 493, 467, 465), (437, 386, 474, 477), (458, 461, 67, 452), (452, 471, 463, 42), (478, 491, 470, 485), (407, 467, 447, 457), (479, 477, 486, 483), (474, 480, 466, 489), (464, 489, 466, 469), (407, 488, 465, 467), (469, 466, 490, 484), (471, 449, 470, 463), (472, 457, 91, 485), (477, 474, 489, 486), (484, 490, 488, 407), (482, 462, 42, 463), (464, 469, 449, 471), (67, 487, 489, 464), (491, 482, 463, 470), (449, 472, 485, 470), (480, 473, 490, 466), (383, 379, 481, 475), (460, 478, 485, 91), (494, 499, 521, 516), (495, 494, 516, 517), (344, 342, 496, 498), (343, 344, 498, 497), (510, 511, 503, 502), (339, 338, 494, 495), (501, 500, 502, 503), (509, 510, 502, 500), (508, 509, 500, 501), (511, 508, 501, 503), (497, 499, 504, 505), (343, 497, 505, 506), (345, 343, 506, 507), (499, 345, 507, 504), (512, 515, 509, 508), (513, 514, 511, 510), (505, 504, 514, 513), (515, 513, 510, 509), (514, 512, 508, 511), (507, 506, 515, 512), (504, 507, 512, 514), (506, 505, 513, 515), (516, 521, 527, 522), (517, 516, 522, 523), (498, 496, 518, 520), (496, 495, 517, 518), (497, 498, 520, 519), (499, 497, 519, 521), (534, 536, 529, 530), (535, 534, 530, 532), (520, 518, 524, 526), (518, 517, 523, 524), (519, 520, 526, 525), (521, 519, 525, 527), (528, 533, 531, 532), (529, 528, 532, 530), (537, 535, 532, 531), (538, 537, 531, 533), (536, 539, 528, 529), (539, 538, 533, 528), (524, 523, 536, 534), (526, 524, 534, 535), (525, 526, 535, 537), (527, 525, 537, 538), (523, 522, 539, 536), (522, 527, 538, 539), (553, 555, 544, 545), (342, 339, 540, 541), (496, 342, 541, 543), (339, 495, 542, 540), (545, 544, 546, 547), (552, 554, 547, 546), (554, 553, 545, 547), (555, 552, 546, 544), (541, 540, 548, 549), (542, 543, 550, 551), (543, 541, 549, 550), (540, 542, 551, 548), (548, 551, 552, 555), (551, 550, 554, 552), (549, 548, 555, 553), (550, 549, 553, 554), (70, 0, 556, 557), (103, 92, 558, 559), (239, 70, 557, 580), (92, 114, 560, 558), (142, 562, 564, 149), (194, 578, 561, 146), (193, 579, 562, 142), (153, 563, 565, 159), (146, 561, 563, 153), (155, 566, 568, 161), (149, 564, 566, 155), (165, 567, 569, 171), (159, 565, 567, 165), (167, 570, 572, 173), (161, 568, 570, 167), (177, 571, 573, 182), (171, 569, 571, 177), (650, 639, 577, 184), (173, 572, 574, 179), (271, 184, 577, 581), (176, 183, 576, 575), (620, 638, 575, 188), (139, 556, 578, 194), (103, 559, 579, 193), (114, 239, 580, 560), (183, 271, 581, 576), (596, 680, 587, 589), (630, 631, 628, 629), (624, 598, 623, 655), (594, 596, 589, 679), (635, 633, 630, 660), (598, 599, 622, 623), (588, 678, 593, 675), (599, 625, 654, 622), (627, 673, 646, 670), (659, 658, 627, 626), (626, 627, 670, 671), (678, 679, 592, 593), (649, 647, 596, 594), (661, 659, 626, 672), (592, 674, 675, 593), (673, 629, 648, 646), (623, 622, 637, 636), (681, 597, 588, 586), (631, 661, 672, 628), (660, 630, 629, 673), (632, 634, 661, 631), (680, 681, 586, 587), (601, 600, 657, 656), (654, 656, 633, 635), (658, 660, 673, 627), (273, 188, 598, 624), (186, 273, 624, 600), (586, 588, 675, 677), (648, 649, 594, 595), (646, 648, 595, 597), (633, 632, 631, 630), (656, 657, 632, 633), (672, 626, 671, 647), (629, 628, 649, 648), (625, 601, 656, 654), (636, 637, 658, 659), (595, 594, 679, 678), (597, 595, 678, 588), (647, 671, 680, 596), (628, 672, 647, 649), (679, 589, 674, 592), (188, 187, 599, 598), (185, 186, 600, 601), (671, 670, 681, 680), (655, 623, 636, 634), (674, 676, 677, 675), (657, 655, 634, 632), (622, 654, 635, 637), (637, 635, 660, 658), (600, 624, 655, 657), (670, 646, 597, 681), (634, 636, 659, 661), (589, 587, 676, 674), (587, 586, 677, 676), (664, 590, 663, 645), (178, 170, 590, 664), (172, 178, 664, 665), (170, 164, 591, 590), (644, 645, 642, 643), (665, 664, 645, 644), (590, 591, 662, 663), (591, 665, 644, 662), (608, 609, 606, 607), (662, 644, 643, 609), (645, 663, 608, 642), (663, 662, 609, 608), (669, 607, 666, 616), (642, 608, 607, 669), (643, 642, 669, 668), (609, 643, 668, 606), (667, 617, 614, 584), (668, 669, 616, 617), (607, 606, 667, 666), (606, 668, 617, 667), (584, 614, 653, 583), (616, 666, 585, 615), (666, 667, 584, 585), (617, 616, 615, 614), (583, 653, 652, 582), (585, 584, 583, 582), (615, 585, 582, 652), (614, 615, 652, 653), (270, 182, 620, 641), (269, 179, 650, 640), (574, 180, 621, 639), (573, 170, 618, 638), (180, 181, 619, 621), (170, 178, 651, 618), (181, 270, 641, 619), (178, 269, 640, 651), (179, 574, 639, 650), (182, 573, 638, 620), (613, 612, 604, 605), (610, 613, 605, 602), (271, 183, 610, 611), (640, 271, 611, 612), (612, 611, 603, 604), (183, 651, 613, 610), (604, 603, 683, 684), (611, 610, 602, 603), (683, 682, 686, 687), (605, 604, 684, 685), (602, 605, 685, 682), (603, 602, 682, 683), (689, 688, 687, 686), (684, 683, 687, 688), (685, 684, 688, 689), (682, 685, 689, 686), (696, 695, 702, 703), (692, 691, 698, 699), (695, 694, 701, 702), (691, 690, 697, 698), (694, 693, 700, 701), (693, 692, 699, 700), (698, 697, 704, 705), (701, 700, 707, 708), (700, 699, 706, 707), (703, 702, 709, 710), (699, 698, 705, 706), (702, 701, 708, 709), (705, 704, 711, 712), (708, 707, 714, 715), (707, 706, 713, 714), (710, 709, 716, 717), (706, 705, 712, 713), (709, 708, 715, 716), (712, 711, 718, 719), (715, 714, 721, 722), (714, 713, 720, 721), (717, 716, 723, 724), (713, 712, 719, 720), (716, 715, 722, 723), (719, 718, 726, 727), (722, 721, 729, 730), (721, 720, 728, 729), (724, 723, 731, 732), (720, 719, 727, 728), (723, 722, 730, 731), (727, 726, 733, 734), (730, 729, 736, 737), (729, 728, 735, 736), (732, 731, 738, 739), (728, 727, 734, 735), (731, 730, 737, 738), (734, 733, 740, 741), (737, 736, 743, 744), (736, 735, 742, 743), (739, 738, 745, 746), (735, 734, 741, 742), (738, 737, 744, 745), (741, 740, 747, 748), (744, 743, 750, 751), (743, 742, 749, 750), (746, 745, 752, 753), (742, 741, 748, 749), (745, 744, 751, 752), (748, 747, 754, 755), (751, 750, 757, 758), (750, 749, 756, 757), (753, 752, 759, 760), (749, 748, 755, 756), (752, 751, 758, 759), (755, 754, 761, 762), (758, 757, 764, 765), (757, 756, 763, 764), (760, 759, 766, 767), (756, 755, 762, 763), (759, 758, 765, 766), (762, 761, 768, 769), (765, 764, 771, 772), (764, 763, 770, 771), (767, 766, 773, 774), (763, 762, 769, 770), (766, 765, 772, 773), (769, 768, 775, 776), (772, 771, 778, 779), (771, 770, 777, 778), (774, 773, 780, 781), (770, 769, 776, 777), (773, 772, 779, 780), (776, 775, 782, 783), (779, 778, 785, 786), (778, 777, 784, 785), (781, 780, 787, 788), (777, 776, 783, 784), (780, 779, 786, 787), (783, 782, 790, 791), (786, 785, 793, 794), (785, 784, 792, 793), (788, 787, 795, 796), (784, 783, 791, 792), (787, 786, 794, 795), (791, 790, 797, 798), (794, 793, 800, 801), (793, 792, 799, 800), (796, 795, 802, 803), (792, 791, 798, 799), (795, 794, 801, 802), (789, 696, 703), (690, 725, 697), (789, 703, 710), (697, 725, 704), (789, 710, 717), (704, 725, 711), (789, 717, 724), (711, 725, 718), (789, 724, 732), (718, 725, 726), (789, 732, 739), (726, 725, 733), (789, 739, 746), (733, 725, 740), (789, 746, 753), (740, 725, 747), (789, 753, 760), (747, 725, 754), (789, 760, 767), (754, 725, 761), (789, 767, 774), (761, 725, 768), (789, 774, 781), (768, 725, 775), (789, 781, 788), (775, 725, 782), (789, 788, 796), (782, 725, 790), (789, 796, 803), (790, 725, 797), (798, 797, 690, 691), (801, 800, 693, 694), (789, 803, 696), (797, 725, 690), (800, 799, 692, 693), (803, 802, 695, 696), (799, 798, 691, 692), (802, 801, 694, 695), (25, 1, 806, 804), (93, 5, 808, 809), (231, 25, 804, 811), (817, 3, 805, 828), (220, 93, 809, 812), (27, 104, 810, 807), (104, 231, 811, 810), (3, 220, 812, 805), (831, 355, 813, 849), (374, 830, 836, 370), (68, 823, 844, 84), (365, 838, 817, 355), (359, 825, 830, 374), (401, 829, 846, 55), (859, 860, 825, 359), (813, 828, 837, 366), (354, 818, 835, 371), (97, 841, 815, 13), (371, 835, 838, 365), (370, 836, 839, 360), (89, 843, 824, 40), (372, 834, 826, 358), (84, 844, 845, 46), (366, 837, 834, 372), (46, 845, 843, 89), (55, 846, 816, 11), (2, 818, 823, 68), (224, 840, 841, 97), (11, 816, 840, 224), (40, 824, 829, 401), (355, 817, 828, 813), (368, 855, 863, 361), (129, 853, 821, 59), (233, 31, 865, 827), (814, 358, 859, 819), (1, 831, 849, 806), (363, 861, 832, 356), (367, 856, 857, 364), (373, 847, 854, 369), (31, 28, 870, 865), (33, 864, 851, 234), (369, 854, 833, 357), (59, 821, 831, 1), (105, 30, 869, 866), (29, 232, 858, 871), (106, 233, 827, 867), (362, 862, 856, 367), (870, 819, 864, 33), (206, 852, 814, 28), (356, 832, 847, 373), (107, 842, 820, 35), (234, 851, 842, 107), (354, 850, 862, 362), (73, 822, 852, 206), (806, 849, 822, 73), (361, 863, 848, 409), (358, 826, 860, 859), (364, 857, 855, 368), (0, 850, 853, 129), (409, 848, 861, 363), (32, 106, 867, 868), (232, 105, 866, 858), (28, 814, 819, 870), (826, 29, 871, 860)])
me_cube.polygons.foreach_set('use_smooth', [True] * 857)
me_cube.polygons.foreach_set('material_index', [0, 2, 2, 0, 2, 0, 0, 2, 2, 2, 2, 2, 2, 0, 0, 0, 0, 0, 0, 0, 2, 2, 2, 0, 0, 0, 0, 0, 2, 0, 2, 2, 2, 0, 0, 0, 2, 2, 2, 0, 2, 0, 2, 0, 2, 2, 2, 0, 2, 0, 2, 0, 0, 0, 2, 0, 2, 0, 0, 0, 2, 0, 2, 2, 0, 2, 0, 0, 2, 2, 2, 2, 2, 0, 0, 0, 0, 0, 2, 2, 2, 2, 0, 0, 0, 0, 0, 0, 0, 0, 0, 0, 0, 2, 0, 2, 2, 2, 0, 2, 0, 0, 2, 2, 0, 2, 0, 2, 0, 2, 2, 2, 0, 0, 2, 0, 0, 0, 0, 2, 0, 0, 0, 0, 0, 0, 0, 0, 0, 0, 0, 0, 0, 0, 0, 0, 0, 0, 0, 0, 0, 0, 0, 0, 0, 0, 0, 0, 0, 0, 0, 0, 0, 0, 0, 0, 0, 0, 0, 0, 0, 0, 0, 0, 0, 0, 0, 0, 0, 0, 0, 0, 0, 0, 0, 0, 0, 0, 0, 0, 0, 0, 2, 0, 0, 0, 0, 0, 0, 0, 0, 0, 0, 0, 0, 0, 0, 0, 0, 0, 0, 2, 2, 0, 0, 0, 0, 0, 2, 0, 0, 0, 0, 0, 0, 0, 2, 2, 0, 0, 2, 0, 0, 0, 0, 2, 2, 2, 2, 2, 2, 2, 2, 2, 0, 0, 2, 0, 0, 0, 0, 0, 0, 0, 0, 0, 0, 0, 0, 0, 0, 0, 0, 0, 0, 0, 0, 2, 0, 0, 0, 0, 0, 0, 0, 0, 0, 0, 0, 0, 0, 0, 0, 0, 0, 0, 0, 0, 0, 0, 0, 0, 0, 0, 0, 0, 0, 0, 0, 0, 0, 0, 0, 0, 0, 0, 0, 0, 0, 0, 0, 0, 0, 0, 0, 0, 0, 0, 0, 0, 0, 0, 0, 0, 0, 0, 0, 0, 0, 0, 0, 0, 0, 0, 0, 0, 0, 0, 0, 0, 0, 0, 0, 0, 0, 2, 2, 2, 2, 0, 2, 2, 2, 2, 0, 2, 2, 2, 2, 0, 0, 0, 2, 0, 2, 0, 0, 0, 0, 0, 2, 0, 0, 0, 0, 0, 0, 2, 0, 0, 2, 0, 0, 2, 2, 2, 2, 0, 0, 0, 2, 0, 2, 2, 0, 2, 2, 0, 0, 0, 2, 0, 2, 2, 2, 2, 0, 2, 2, 0, 0, 2, 2, 2, 2, 2, 2, 2, 2, 2, 2, 2, 2, 2, 0, 2, 2, 2, 2, 2, 2, 0, 0, 2, 0, 0, 0, 0, 2, 0, 2, 0, 0, 0, 0, 0, 0, 0, 0, 0, 0, 2, 2, 0, 0, 0, 0, 0, 0, 2, 0, 0, 0, 2, 2, 0, 2, 2, 0, 0, 0, 0, 2, 2, 0, 2, 2, 0, 0, 0, 0, 0, 0, 0, 0, 0, 0, 0, 0, 0, 0, 0, 0, 0, 0, 0, 0, 0, 0, 0, 0, 0, 0, 0, 0, 0, 0, 0, 0, 0, 0, 0, 0, 0, 0, 0, 0, 0, 0, 0, 0, 0, 0, 0, 0, 0, 0, 0, 0, 0, 0, 0, 0, 0, 0, 0, 0, 0, 0, 0, 0, 0, 0, 2, 0, 0, 0, 0, 0, 0, 0, 0, 0, 0, 0, 0, 0, 0, 0, 0, 0, 0, 0, 0, 0, 2, 0, 0, 0, 0, 0, 0, 0, 0, 0, 0, 0, 0, 0, 0, 0, 0, 0, 0, 0, 0, 0, 0, 0, 0, 0, 0, 0, 0, 0, 0, 0, 0, 0, 0, 0, 0, 0, 0, 0, 0, 0, 0, 0, 0, 0, 0, 0, 0, 0, 0, 0, 0, 0, 0, 0, 0, 0, 0, 0, 0, 0, 0, 0, 0, 0, 0, 0, 0, 0, 0, 0, 0, 0, 0, 0, 0, 0, 0, 0, 0, 0, 0, 0, 0, 0, 0, 0, 0, 0, 0, 0, 0, 0, 0, 0, 0, 0, 0, 0, 0, 0, 0, 0, 0, 0, 0, 0, 0, 0, 1, 1, 1, 1, 1, 1, 1, 1, 1, 1, 1, 1, 1, 1, 1, 1, 1, 1, 1, 1, 1, 1, 1, 1, 1, 1, 1, 1, 1, 1, 1, 1, 1, 1, 1, 1, 1, 1, 1, 1, 1, 1, 1, 1, 1, 1, 1, 1, 1, 1, 1, 1, 1, 1, 1, 1, 1, 1, 1, 1, 1, 1, 1, 1, 1, 1, 1, 1, 1, 1, 1, 1, 1, 1, 1, 1, 1, 1, 1, 1, 1, 1, 1, 1, 1, 1, 1, 1, 1, 1, 1, 1, 1, 1, 1, 1, 1, 1, 1, 1, 1, 1, 1, 1, 1, 1, 1, 1, 1, 1, 1, 1, 1, 1, 1, 1, 1, 1, 1, 1, 1, 1, 1, 1, 1, 1, 1, 1, 2, 0, 0, 0, 0, 0, 0, 0, 2, 0, 2, 0, 0, 2, 2, 2, 2, 2, 0, 0, 2, 0, 2, 0, 2, 2, 2, 2, 2, 2, 0, 2, 0, 0, 2, 2, 2, 2, 2, 2, 0, 2, 0, 2, 2, 0, 2, 2, 2, 2, 0, 0, 0, 0, 0, 2, 2, 2, 0, 2, 0, 2, 2, 2])
me_cube.materials.append(mat_frogmainm)
me_cube.materials.append(mat_frogeyesm)
me_cube.materials.append(mat_frogsecondm)
me_cube.use_remesh_preserve_volume = False
me_cube.use_remesh_preserve_attributes = False
me_cube.use_mirror_vertex_groups = False
me_cube.update()

# ---- objects
ob_cube = bpy.data.objects.new('Cube', me_cube)
ob_lamp = bpy.data.objects.new('Lamp', light_lamp)
ob_camera = bpy.data.objects.new('Camera', cam_camera)

# ---- transforms, parenting, visibility, modifiers, constraints
ob_cube.location = (0.0, 0.0, 0.6382)
ob_cube.scale = (0.9417, 0.9417, 0.9417)
ob_cube.lock_rotations_4d = False
ob_cube.empty_display_type = 'ARROWS'
ob_cube.lineart.crease_threshold = 0.0
_m = ob_cube.modifiers.new('Mirror', 'MIRROR')
_m = ob_cube.modifiers.new('Subsurf', 'SUBSURF')
_m.uv_smooth = 'PRESERVE_CORNERS'
_m.quality = 2
_m.show_only_control_edges = False
ob_lamp.location = (4.076, 1.005, 5.904)
ob_lamp.rotation_euler = (0.6503, 0.05522, 1.866)
ob_lamp.lock_rotations_4d = False
ob_lamp.empty_display_type = 'ARROWS'
ob_lamp.color = (0.0, 0.0, 0.0, 0.0)
ob_lamp.lineart.crease_threshold = 0.0
ob_camera.location = (7.481, -6.508, 5.344)
ob_camera.rotation_euler = (1.109, 0.01082, 0.8149)
ob_camera.lock_rotations_4d = False
ob_camera.empty_display_type = 'ARROWS'
ob_camera.color = (0.0, 0.0, 0.0, 0.0)
ob_camera.display_type = 'WIRE'
ob_camera.lineart.crease_threshold = 0.0

# ---- collection membership
col_collection_1.objects.link(ob_cube)
col_collection_1.objects.link(ob_lamp)
col_collection_1.objects.link(ob_camera)

# ---- scene / render settings (as saved in the file)
scene.camera = ob_camera
scene.frame_start = 1; scene.frame_end = 250; scene.frame_set(1)
scene.render.engine = 'BLENDER_EEVEE_NEXT'
scene.render.image_settings.color_mode = 'RGB'
scene.render.image_settings.compression = 90
scene.render.resolution_percentage = 50
scene.render.dither_intensity = 0.0
scene.cycles.use_denoising = False
scene.cycles.samples = 10
scene.cycles.sampling_pattern = 'TABULATED_SOBOL'
scene.cycles.light_sampling_threshold = 0.0
scene.cycles.use_adaptive_sampling = False
scene.cycles.use_light_tree = False
scene.cycles.blur_glossy = 0.0
scene.cycles.volume_bounces = 1
scene.cycles.pixel_filter_type = 'GAUSSIAN'
scene.cycles.sample_clamp_indirect = 0.0
scene.view_settings.view_transform = 'Standard'
bpy.context.view_layer.update()
